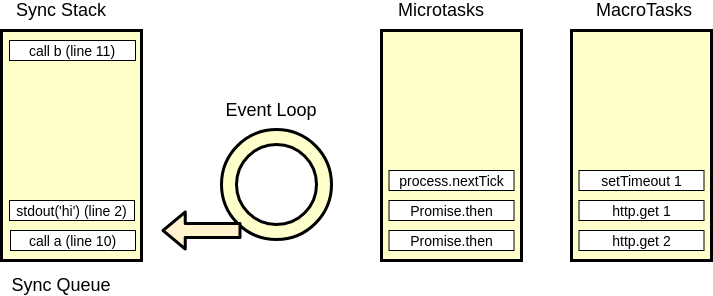

The diagram above was exported from draw.io. Its source (the exported page's mxGraphModel, read from the mxfile embedded in the PNG):
<mxGraphModel dx="1102" dy="564" grid="1" gridSize="10" guides="1" tooltips="1" connect="1" arrows="1" fold="1" page="1" pageScale="1" pageWidth="826" pageHeight="1169" background="#ffffff" math="0" shadow="0">
  <root>
    <mxCell id="0" />
    <mxCell id="1" parent="0" />
    <mxCell id="3" value="" style="whiteSpace=wrap;align=center;verticalAlign=middle;fontStyle=1;strokeWidth=3;fillColor=#FFFFCC;fontSize=18;" parent="1" vertex="1">
      <mxGeometry x="70" y="320" width="140" height="230" as="geometry" />
    </mxCell>
    <mxCell id="MemZvamXqJ5uIXh06W3b-98" value="stdout('hi') (line 2)" style="rounded=0;whiteSpace=wrap;html=1;fontSize=14;" parent="1" vertex="1">
      <mxGeometry x="78" y="490" width="125" height="20" as="geometry" />
    </mxCell>
    <mxCell id="MemZvamXqJ5uIXh06W3b-99" value="call a (line 10)" style="rounded=0;whiteSpace=wrap;html=1;fontSize=14;" parent="1" vertex="1">
      <mxGeometry x="79" y="520" width="125" height="20" as="geometry" />
    </mxCell>
    <mxCell id="MemZvamXqJ5uIXh06W3b-109" value="call b (line 11)" style="rounded=0;whiteSpace=wrap;html=1;fontSize=14;" parent="1" vertex="1">
      <mxGeometry x="78" y="330" width="126" height="20" as="geometry" />
    </mxCell>
    <mxCell id="fttjh8AA_MBWTL6gbcHj-4" value="" style="whiteSpace=wrap;align=center;verticalAlign=middle;fontStyle=1;strokeWidth=3;fillColor=#FFFFCC;fontSize=18;" vertex="1" parent="1">
      <mxGeometry x="640" y="320" width="140" height="230" as="geometry" />
    </mxCell>
    <mxCell id="fttjh8AA_MBWTL6gbcHj-5" value="setTimeout 1" style="rounded=0;whiteSpace=wrap;html=1;fontSize=14;" vertex="1" parent="1">
      <mxGeometry x="647.5" y="460" width="125" height="20" as="geometry" />
    </mxCell>
    <mxCell id="fttjh8AA_MBWTL6gbcHj-6" value="http.get 1" style="rounded=0;whiteSpace=wrap;html=1;fontSize=14;" vertex="1" parent="1">
      <mxGeometry x="647.5" y="490" width="125" height="20" as="geometry" />
    </mxCell>
    <mxCell id="fttjh8AA_MBWTL6gbcHj-7" value="http.get 2" style="rounded=0;whiteSpace=wrap;html=1;fontSize=14;" vertex="1" parent="1">
      <mxGeometry x="647.5" y="520" width="125" height="20" as="geometry" />
    </mxCell>
    <mxCell id="fttjh8AA_MBWTL6gbcHj-10" value="" style="ellipse;whiteSpace=wrap;html=1;aspect=fixed;fillColor=#FFFFCC;strokeWidth=3;" vertex="1" parent="1">
      <mxGeometry x="290" y="419" width="110" height="110" as="geometry" />
    </mxCell>
    <mxCell id="fttjh8AA_MBWTL6gbcHj-8" value="" style="ellipse;whiteSpace=wrap;html=1;aspect=fixed;strokeWidth=3;" vertex="1" parent="1">
      <mxGeometry x="305" y="434" width="80" height="80" as="geometry" />
    </mxCell>
    <mxCell id="fttjh8AA_MBWTL6gbcHj-11" value="" style="shape=flexArrow;endArrow=classic;html=1;width=12;endSize=6.4;fillColor=#fff2cc;strokeColor=#000000;strokeWidth=3;" edge="1" parent="1">
      <mxGeometry width="50" height="50" relative="1" as="geometry">
        <mxPoint x="310" y="520" as="sourcePoint" />
        <mxPoint x="230" y="520" as="targetPoint" />
      </mxGeometry>
    </mxCell>
    <mxCell id="fttjh8AA_MBWTL6gbcHj-12" value="&lt;font style=&quot;font-size: 18px&quot;&gt;Sync Stack&lt;/font&gt;" style="text;html=1;strokeColor=none;fillColor=none;align=center;verticalAlign=middle;whiteSpace=wrap;rounded=0;" vertex="1" parent="1">
      <mxGeometry x="70" y="290" width="120" height="20" as="geometry" />
    </mxCell>
    <mxCell id="fttjh8AA_MBWTL6gbcHj-13" value="&lt;font style=&quot;font-size: 18px&quot;&gt;Sync Queue&lt;/font&gt;" style="text;html=1;strokeColor=none;fillColor=none;align=center;verticalAlign=middle;whiteSpace=wrap;rounded=0;" vertex="1" parent="1">
      <mxGeometry x="70" y="565" width="120" height="20" as="geometry" />
    </mxCell>
    <mxCell id="fttjh8AA_MBWTL6gbcHj-14" value="&lt;font style=&quot;font-size: 18px&quot;&gt;Event Loop&lt;/font&gt;" style="text;html=1;strokeColor=none;fillColor=none;align=center;verticalAlign=middle;whiteSpace=wrap;rounded=0;" vertex="1" parent="1">
      <mxGeometry x="280" y="390" width="120" height="20" as="geometry" />
    </mxCell>
    <mxCell id="fttjh8AA_MBWTL6gbcHj-16" value="" style="whiteSpace=wrap;align=center;verticalAlign=middle;fontStyle=1;strokeWidth=3;fillColor=#FFFFCC;fontSize=18;" vertex="1" parent="1">
      <mxGeometry x="450" y="320" width="140" height="230" as="geometry" />
    </mxCell>
    <mxCell id="fttjh8AA_MBWTL6gbcHj-17" value="process.nextTick" style="rounded=0;whiteSpace=wrap;html=1;fontSize=14;" vertex="1" parent="1">
      <mxGeometry x="457.5" y="460" width="125" height="20" as="geometry" />
    </mxCell>
    <mxCell id="fttjh8AA_MBWTL6gbcHj-18" value="Promise.then" style="rounded=0;whiteSpace=wrap;html=1;fontSize=14;" vertex="1" parent="1">
      <mxGeometry x="457.5" y="490" width="125" height="20" as="geometry" />
    </mxCell>
    <mxCell id="fttjh8AA_MBWTL6gbcHj-19" value="Promise.then" style="rounded=0;whiteSpace=wrap;html=1;fontSize=14;" vertex="1" parent="1">
      <mxGeometry x="457.5" y="520" width="125" height="20" as="geometry" />
    </mxCell>
    <mxCell id="fttjh8AA_MBWTL6gbcHj-20" value="&lt;font style=&quot;font-size: 18px&quot;&gt;Microtasks&lt;/font&gt;&lt;span style=&quot;color: rgba(0 , 0 , 0 , 0) ; font-family: monospace ; font-size: 0px&quot;&gt;%3CmxGraphModel%3E%3Croot%3E%3CmxCell%20id%3D%220%22%2F%3E%3CmxCell%20id%3D%221%22%20parent%3D%220%22%2F%3E%3CmxCell%20id%3D%222%22%20value%3D%22%26lt%3Bfont%20style%3D%26quot%3Bfont-size%3A%2018px%26quot%3B%26gt%3BSync%20Stack%26lt%3B%2Ffont%26gt%3B%22%20style%3D%22text%3Bhtml%3D1%3BstrokeColor%3Dnone%3BfillColor%3Dnone%3Balign%3Dcenter%3BverticalAlign%3Dmiddle%3BwhiteSpace%3Dwrap%3Brounded%3D0%3B%22%20vertex%3D%221%22%20parent%3D%221%22%3E%3CmxGeometry%20x%3D%2270%22%20y%3D%22290%22%20width%3D%22120%22%20height%3D%2220%22%20as%3D%22geometry%22%2F%3E%3C%2FmxCell%3E%3C%2Froot%3E%3C%2FmxGraphModel%3E&lt;/span&gt;" style="text;html=1;strokeColor=none;fillColor=none;align=center;verticalAlign=middle;whiteSpace=wrap;rounded=0;" vertex="1" parent="1">
      <mxGeometry x="450" y="290" width="120" height="20" as="geometry" />
    </mxCell>
    <mxCell id="fttjh8AA_MBWTL6gbcHj-21" value="&lt;font style=&quot;font-size: 18px&quot;&gt;MacroTasks&lt;/font&gt;" style="text;html=1;strokeColor=none;fillColor=none;align=center;verticalAlign=middle;whiteSpace=wrap;rounded=0;" vertex="1" parent="1">
      <mxGeometry x="652.5" y="290" width="120" height="20" as="geometry" />
    </mxCell>
  </root>
</mxGraphModel>